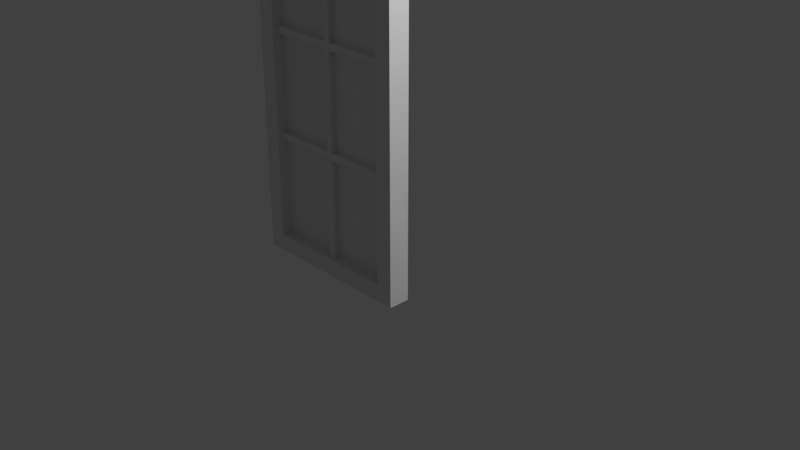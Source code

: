 # Source: multidecor_window_door_with_thin_slats_activated.blend  (saved by Blender 3.0.42; exported with 4.5.12 LTS)
import bpy
from mathutils import Matrix  # noqa: F401  (used for matrix-valued properties, if any)

bpy.ops.wm.read_factory_settings(use_empty=True)
scene = bpy.context.scene
scene.name = 'Scene'

# ---- collections
col_collection = bpy.data.collections.new('Collection'); scene.collection.children.link(col_collection)

# ---- materials (node trees are filled in below, after node groups)
mat_material = bpy.data.materials.new('Material')
mat_material.alpha_threshold = 0.0
mat_material.use_transparent_shadow = False
mat_material.line_color = (0.0, 0.0, 0.0, 1.0)
mat_material_004 = bpy.data.materials.new('Material.004')
mat_material_004.use_transparent_shadow = False

# ---- material node trees
mat_material.use_nodes = True; mat_material.node_tree.nodes.clear()
_N = mat_material.node_tree.nodes; _L = mat_material.node_tree.links
n0 = _N.new('ShaderNodeOutputMaterial'); n0.name = 'Material Output'; n0.location = (300, 300)
n1 = _N.new('ShaderNodeBsdfPrincipled'); n1.name = 'Principled BSDF'; n1.location = (10, 300)
n1.distribution = 'GGX'
n1.subsurface_method = 'RANDOM_WALK_SKIN'
n1.inputs[2].default_value = 0.4
n1.inputs[3].default_value = 1.45
n1.inputs[27].default_value = (0.0, 0.0, 0.0, 1.0)
n1.inputs[28].default_value = 1.0
_L.new(n1.outputs[0], n0.inputs[0])
n0.is_active_output = True
mat_material_004.use_nodes = True; mat_material_004.node_tree.nodes.clear()
_N = mat_material_004.node_tree.nodes; _L = mat_material_004.node_tree.links
n0 = _N.new('ShaderNodeBsdfPrincipled'); n0.name = 'Principled BSDF'; n0.location = (10, 300)
n0.distribution = 'GGX'
n0.subsurface_method = 'RANDOM_WALK_SKIN'
n0.inputs[3].default_value = 1.45
n0.inputs[27].default_value = (0.0, 0.0, 0.0, 1.0)
n0.inputs[28].default_value = 1.0
n1 = _N.new('ShaderNodeOutputMaterial'); n1.name = 'Material Output'; n1.location = (300, 300)
_L.new(n0.outputs[0], n1.inputs[0])
n1.is_active_output = True

# ---- world
world_world = bpy.data.worlds.new('World'); scene.world = world_world
world_world.use_nodes = True; world_world.node_tree.nodes.clear()
_N = world_world.node_tree.nodes; _L = world_world.node_tree.links
n0 = _N.new('ShaderNodeOutputWorld'); n0.name = 'World Output'; n0.location = (300, 300)
n1 = _N.new('ShaderNodeBackground'); n1.name = 'Background'; n1.location = (10, 300)
n1.inputs[0].default_value = (0.05088, 0.05088, 0.05088, 1.0)
_L.new(n1.outputs[0], n0.inputs[0])
n0.is_active_output = True
world_world.color = (0.05088, 0.05088, 0.05088)
world_world.use_sun_shadow = False
world_world.sun_shadow_jitter_overblur = 0.0

# ---- cameras
cam_camera = bpy.data.cameras.new('Camera')
cam_camera.clip_end = 100.0
cam_camera.ortho_scale = 7.314

# ---- lights
light_light = bpy.data.lights.new('Light', 'POINT')
light_light.transmission_factor = 0.0
light_light.energy = 1000.0
light_light.shadow_soft_size = 0.1
light_light.shadow_maximum_resolution = 0.006
light_light.use_absolute_resolution = True

# ---- meshes
me_cube = bpy.data.meshes.new('Cube')
me_cube.from_pydata([(-2.0, -0.125, 3.0), (-2.0, -0.125, -1.0), (-2.0, 0.125, 3.0), (-2.0, 0.125, -1.0), (1.093e-08, -0.125, 3.0), (1.093e-08, -0.125, -1.0), (-1.093e-08, 0.125, 3.0), (-1.093e-08, 0.125, -1.0), (-1.8, -0.125, 2.8), (-1.8, -0.125, -0.8), (-1.8, 0.125, 2.8), (-1.8, 0.125, -0.8), (-0.2, -0.125, 2.8), (-0.2, -0.125, -0.8), (-0.2, 0.125, 2.8), (-0.2, 0.125, -0.8), (-0.2, -1.748e-08, -0.8), (-1.8, -1.574e-07, 2.8), (-0.2, -1.748e-08, 2.8), (-1.8, -1.574e-07, -0.8), (-1.965, 0.125, 0.9067), (-1.965, 0.175, 0.9067), (-1.835, 0.125, 0.9067), (-1.835, 0.175, 0.9067), (-1.965, 0.125, 1.236), (-1.965, 0.175, 1.236), (-1.835, 0.125, 1.236), (-1.835, 0.175, 1.236), (-1.862, 0.2625, 1.034), (-1.862, 0.2625, 1.109), (-1.862, 0.175, 1.034), (-1.862, 0.175, 1.109), (-1.938, 0.2625, 1.034), (-1.938, 0.2625, 1.109), (-1.938, 0.175, 1.034), (-1.938, 0.175, 1.109), (-1.951, 0.2625, 0.6557), (-1.849, 0.2625, 0.6557), (-1.951, 0.2625, 1.137), (-1.849, 0.2625, 1.137), (-1.951, 0.3125, 0.6557), (-1.849, 0.3125, 0.6557), (-1.849, 0.3125, 1.137), (-1.951, 0.3125, 1.137), (-0.2, -1.748e-08, -0.8), (-1.8, -1.574e-07, 1.0), (-1.8, -1.574e-07, -0.8), (-1.04, -0.065, 1.0), (-1.04, -0.065, -0.8), (-0.96, -0.065, -0.8), (-0.96, 0.065, -0.8), (-1.04, 0.065, -0.8), (-1.04, -9.092e-08, -0.8), (-0.96, -8.393e-08, -0.8), (-0.2, 0.065, 0.44), (-0.2, 0.065, 0.36), (-0.2, -0.065, 0.36), (-0.2, -0.065, 0.44), (-0.2, -1.748e-08, 0.44), (-0.2, -1.748e-08, 0.36), (-1.8, -0.065, 0.44), (-1.8, -0.065, 0.36), (-1.8, 0.065, 0.36), (-1.8, 0.065, 0.44), (-1.8, -1.574e-07, 0.44), (-1.8, -1.574e-07, 0.36), (-1.04, -0.065, 0.44), (-1.04, 0.065, 0.44), (-1.04, -9.092e-08, 0.44), (-0.96, -8.393e-08, 0.44), (-0.96, -0.065, 0.44), (-0.96, 0.065, 0.44), (-1.04, -9.092e-08, 0.36), (-1.04, 0.065, 0.36), (-1.04, -0.065, 0.36), (-0.96, -8.393e-08, 0.36), (-0.96, -0.065, 0.36), (-0.96, 0.065, 0.36), (-0.2, -1.748e-08, 1.0), (-1.8, -1.574e-07, 2.8), (-0.2, -1.748e-08, 2.8), (-1.04, 0.065, 2.8), (-0.96, 0.065, 2.8), (-0.96, -0.065, 2.8), (-1.04, -0.065, 2.8), (-0.96, -8.393e-08, 2.8), (-1.04, -9.092e-08, 2.8), (-0.96, -0.065, 1.0), (-0.96, 0.065, 1.0), (-1.04, 0.065, 1.0), (-1.04, -9.092e-08, 1.0), (-0.96, -8.393e-08, 1.0), (-0.2, 0.065, 1.64), (-0.2, 0.065, 1.56), (-0.2, -0.065, 1.56), (-0.2, -0.065, 1.64), (-0.2, -1.748e-08, 1.64), (-0.2, -1.748e-08, 1.56), (-1.8, -0.065, 1.64), (-1.8, -0.065, 1.56), (-1.8, 0.065, 1.56), (-1.8, 0.065, 1.64), (-1.8, -1.574e-07, 1.64), (-1.8, -1.574e-07, 1.56), (-1.04, -0.065, 1.64), (-1.04, 0.065, 1.64), (-1.04, -9.092e-08, 1.64), (-0.96, -8.393e-08, 1.64), (-0.96, -0.065, 1.64), (-0.96, 0.065, 1.64), (-1.04, -9.092e-08, 1.56), (-1.04, 0.065, 1.56), (-1.04, -0.065, 1.56), (-0.96, -8.393e-08, 1.56), (-0.96, -0.065, 1.56), (-0.96, 0.065, 1.56)], [], [(0, 4, 6, 2), (16, 18, 12, 13), (7, 6, 4, 5), (5, 1, 3, 7), (1, 0, 2, 3), (17, 18, 14, 10), (16, 19, 11, 15), (19, 17, 10, 11), (6, 14, 10, 2), (7, 15, 14, 6), (3, 11, 15, 7), (2, 10, 11, 3), (0, 8, 12, 4), (1, 9, 8, 0), (5, 13, 9, 1), (4, 12, 13, 5), (9, 8, 17, 19), (13, 9, 19, 16), (8, 12, 18, 17), (15, 14, 18, 16), (20, 21, 23, 22), (22, 23, 27, 26), (26, 27, 25, 24), (24, 25, 21, 20), (27, 23, 21, 25), (28, 29, 31, 30), (34, 35, 33, 32), (30, 34, 32, 28), (35, 31, 29, 33), (38, 36, 37, 39), (43, 42, 41, 40), (39, 37, 41, 42), (38, 39, 42, 43), (36, 38, 43, 40), (37, 36, 40, 41), (64, 68, 67, 63), (60, 66, 68, 64), (68, 90, 89, 67), (66, 47, 90, 68), (58, 69, 70, 57), (54, 71, 69, 58), (71, 88, 91, 69), (69, 91, 87, 70), (62, 73, 72, 65), (65, 72, 74, 61), (72, 52, 48, 74), (73, 51, 52, 72), (56, 76, 75, 59), (59, 75, 77, 55), (75, 53, 50, 77), (76, 49, 53, 75), (61, 74, 66, 60), (87, 47, 66, 70), (56, 57, 70, 76), (49, 76, 74, 48), (76, 70, 66, 74), (88, 71, 67, 89), (55, 77, 71, 54), (62, 63, 67, 73), (50, 51, 73, 77), (71, 77, 73, 67), (68, 64, 45, 90), (69, 58, 78, 91), (72, 65, 46, 52), (75, 59, 44, 53), (102, 106, 105, 101), (98, 104, 106, 102), (106, 86, 81, 105), (104, 84, 86, 106), (96, 107, 108, 95), (92, 109, 107, 96), (109, 82, 85, 107), (107, 85, 83, 108), (100, 111, 110, 103), (103, 110, 112, 99), (110, 90, 47, 112), (111, 89, 90, 110), (94, 114, 113, 97), (97, 113, 115, 93), (113, 91, 88, 115), (114, 87, 91, 113), (99, 112, 104, 98), (83, 84, 104, 108), (94, 95, 108, 114), (87, 114, 112, 47), (114, 108, 104, 112), (82, 109, 105, 81), (93, 115, 109, 92), (100, 101, 105, 111), (88, 89, 111, 115), (109, 115, 111, 105), (106, 102, 79, 86), (107, 96, 80, 85), (110, 103, 45, 90), (113, 97, 78, 91)])
me_cube.polygons.foreach_set('material_index', [0, 0, 0, 0, 0, 0, 0, 0, 0, 0, 0, 0, 0, 0, 0, 0, 0, 0, 0, 0, 0, 0, 0, 0, 0, 0, 0, 0, 0, 0, 0, 0, 0, 0, 0, 0, 0, 0, 0, 0, 0, 0, 0, 0, 0, 0, 0, 0, 0, 0, 0, 0, 0, 0, 0, 0, 0, 0, 0, 0, 0, 1, 1, 1, 1, 0, 0, 0, 0, 0, 0, 0, 0, 0, 0, 0, 0, 0, 0, 0, 0, 0, 0, 0, 0, 0, 0, 0, 0, 0, 0, 1, 1, 1, 1])
_uv = me_cube.uv_layers.new(name='UVMap')
_uv.uv.foreach_set('vector', [0.4029, -0.1848, 0.4029, 0.1852, 0.3566, 0.1852, 0.3566, -0.1848, 0.7031, 0.8333, 0.03718, 0.8333, 0.03718, 0.8102, 0.7031, 0.8102, 0.7401, 0.8935, 0.0001818, 0.8935, 0.0001817, 0.9397, 0.7401, 0.9397, 0.5235, 0.1852, 0.5235, -0.1848, 0.5697, -0.1848, 0.5697, 0.1852, 0.7401, 0.7728, 0.0001814, 0.7728, 0.0001814, 0.7266, 0.7401, 0.7266, 0.463, -0.1478, 0.463, 0.1482, 0.4861, 0.1482, 0.4861, -0.1478, 0.4634, 0.1482, 0.4634, -0.1478, 0.4402, -0.1478, 0.4402, 0.1482, 0.7031, 0.833, 0.03718, 0.833, 0.03718, 0.8561, 0.7031, 0.8561, 0.4029, 0.1852, 0.4399, 0.1482, 0.4399, -0.1478, 0.4029, -0.1848, 0.7401, 1.125, 0.7031, 1.088, 0.03718, 1.088, 0.0001811, 1.125, 0.5235, -0.1848, 0.4865, -0.1478, 0.4865, 0.1482, 0.5235, 0.1852, 0.0001884, 1.328, 0.03718, 1.291, 0.7031, 1.291, 0.7401, 1.328, 0.3566, -0.1848, 0.3196, -0.1478, 0.3196, 0.1482, 0.3566, 0.1852, 0.7401, 0.1717, 0.7031, 0.2087, 0.03718, 0.2087, 0.0001846, 0.1717, 0.5697, 0.1852, 0.6067, 0.1482, 0.6067, -0.1478, 0.5697, -0.1848, 0.0001822, 0.7085, 0.03718, 0.7455, 0.7031, 0.7455, 0.7401, 0.7085, 0.7031, 0.6434, 0.03718, 0.6434, 0.03718, 0.6665, 0.7031, 0.6665, 0.653, 0.1482, 0.653, -0.1478, 0.6299, -0.1478, 0.6299, 0.1482, 0.2734, -0.1478, 0.2734, 0.1482, 0.2965, 0.1482, 0.2965, -0.1478, 0.7031, 1.023, 0.03718, 1.023, 0.03718, 0.9998, 0.7031, 0.9998, 0.4896, -0.1382, 0.4989, -0.1382, 0.4989, -0.1143, 0.4896, -0.1143, 0.4341, 0.3243, 0.4341, 0.315, 0.3732, 0.315, 0.3732, 0.3243, 0.3177, -0.1143, 0.3085, -0.1143, 0.3085, -0.1382, 0.3177, -0.1382, 0.3732, 0.4592, 0.3732, 0.4684, 0.4341, 0.4684, 0.4341, 0.4592, 0.3732, -0.1143, 0.4341, -0.1143, 0.4341, -0.1382, 0.3732, -0.1382, 0.5408, 0.3983, 0.5408, 0.3844, 0.5246, 0.3844, 0.5246, 0.3983, 0.5246, 0.4121, 0.5246, 0.426, 0.5408, 0.426, 0.5408, 0.4121, 0.5246, -0.1058, 0.5246, -0.1197, 0.5408, -0.1197, 0.5408, -0.1058, 0.5247, 0.9023, 0.5247, 0.8885, 0.5408, 0.8885, 0.5408, 0.9023, 0.3208, -0.07068, 0.2318, -0.07068, 0.2318, -0.05195, 0.3208, -0.05195, 0.33, -0.07069, 0.33, -0.05195, 0.4191, -0.05195, 0.4191, -0.07069, 0.2237, 0.4445, 0.2237, 0.4445, 0.2144, 0.4445, 0.2144, 0.4445, 0.33, 0.5751, 0.33, 0.5751, 0.33, 0.5844, 0.33, 0.5844, 0.4607, 0.4688, 0.4607, 0.4688, 0.4699, 0.4688, 0.4699, 0.4688, 0.4191, 0.2734, 0.4191, 0.2734, 0.4191, 0.2641, 0.4191, 0.2641, 0.9437, 0.2336, 0.9437, 0.4257, 0.9601, 0.4257, 0.9601, 0.2336, 0.8937, 0.2336, 0.8937, 0.4257, 0.9102, 0.4257, 0.9102, 0.2336, 0.9437, 0.6481, 0.9437, 0.456, 0.9601, 0.456, 0.9601, 0.6481, 0.8937, 0.6481, 0.8937, 0.456, 0.9102, 0.456, 0.9102, 0.6481, 0.824, 0.7391, 0.824, 0.9313, 0.8404, 0.9313, 0.8404, 0.7391, 0.9259, 0.6583, 0.9259, 0.4661, 0.9095, 0.4661, 0.9095, 0.6583, 0.9259, 0.7492, 0.9259, 0.9414, 0.9095, 0.9414, 0.9095, 0.7492, 0.824, 0.6481, 0.824, 0.456, 0.8404, 0.456, 0.8404, 0.6481, 0.9088, 1.164, 0.9088, 0.9717, 0.8924, 0.9717, 0.8924, 1.164, 0.8588, 1.164, 0.8588, 0.9717, 0.8424, 0.9717, 0.8424, 1.164, 0.8589, 0.6481, 0.8589, 0.8908, 0.8424, 0.8908, 0.8424, 0.6481, 0.9088, 0.6481, 0.9088, 0.8908, 0.8924, 0.8908, 0.8924, 0.6481, 0.8575, 0.6582, 0.8575, 0.4661, 0.8411, 0.4661, 0.8411, 0.6582, 0.8418, 0.6582, 0.8417, 0.4661, 0.8253, 0.4661, 0.8253, 0.6582, 0.8418, 0.6481, 0.8418, 0.8908, 0.8253, 0.8908, 0.8253, 0.6481, 0.8575, 0.6481, 0.8575, 0.8908, 0.8411, 0.8908, 0.8411, 0.6481, 0.6163, 1.112, 0.6163, 0.9196, 0.5961, 0.9196, 0.5961, 1.112, 0.404, 0.8994, 0.404, 0.9196, 0.5961, 0.9196, 0.5961, 0.8994, 0.6163, 0.7073, 0.5961, 0.7073, 0.5961, 0.8994, 0.6163, 0.8994, 0.859, 0.8994, 0.6163, 0.8994, 0.6163, 0.9196, 0.8589, 0.9196, 0.6163, 0.8994, 0.5961, 0.8994, 0.5961, 0.9196, 0.6163, 0.9196, 0.9527, 0.0227, 0.9527, 0.2148, 0.9729, 0.2148, 0.9729, 0.0227, 0.7606, 0.235, 0.9527, 0.235, 0.9527, 0.2148, 0.7606, 0.2148, 1.165, 0.235, 1.165, 0.2148, 0.9729, 0.2148, 0.9729, 0.235, 0.9527, 0.4777, 0.9729, 0.4777, 0.9729, 0.235, 0.9527, 0.235, 0.9527, 0.2148, 0.9527, 0.235, 0.9729, 0.235, 0.9729, 0.2148, 0.3683, -0.2098, 0.3683, -0.7094, -0.1313, -0.7094, -0.1313, -0.2098, 0.605, 0.1317, 0.1054, 0.1317, 0.1054, 0.6313, 0.605, 0.6313, -0.2098, -0.1313, -0.7094, -0.1313, -0.7094, 0.4998, -0.2098, 0.4998, 1.105, 0.3687, 0.6054, 0.3687, 0.6054, 0.9998, 1.105, 0.9998, 0.9437, 0.2336, 0.9437, 0.4257, 0.9601, 0.4257, 0.9601, 0.2336, 0.8937, 0.2336, 0.8937, 0.4257, 0.9102, 0.4257, 0.9102, 0.2336, 0.9437, 0.2437, 0.9437, 0.001007, 0.9601, 0.001007, 0.9601, 0.2437, 0.8937, 0.2437, 0.8937, 0.001006, 0.9102, 0.001006, 0.9102, 0.2437, 0.824, 0.7391, 0.824, 0.9313, 0.8404, 0.9313, 0.8404, 0.7391, 0.9259, 0.6583, 0.9259, 0.4661, 0.9095, 0.4661, 0.9095, 0.6583, 0.9259, 1.154, 0.9259, 1.396, 0.9095, 1.396, 0.9095, 1.154, 0.824, 0.2437, 0.824, 0.001008, 0.8404, 0.001008, 0.8404, 0.2437, 0.9088, 1.164, 0.9088, 0.9717, 0.8924, 0.9717, 0.8924, 1.164, 0.8588, 1.164, 0.8588, 0.9717, 0.8424, 0.9717, 0.8424, 1.164, 0.8588, 0.2437, 0.8588, 0.4358, 0.8424, 0.4358, 0.8424, 0.2437, 0.9088, 0.2437, 0.9088, 0.4358, 0.8924, 0.4358, 0.8924, 0.2437, 0.8575, 0.6582, 0.8575, 0.4661, 0.8411, 0.4661, 0.8411, 0.6582, 0.8418, 0.6582, 0.8417, 0.4661, 0.8253, 0.4661, 0.8253, 0.6582, 0.8418, 0.2437, 0.8418, 0.4358, 0.8253, 0.4358, 0.8253, 0.2437, 0.8575, 0.2437, 0.8575, 0.4358, 0.8411, 0.4358, 0.8411, 0.2437, 0.2118, 1.112, 0.2118, 0.9196, 0.1916, 0.9196, 0.1916, 1.112, -0.05108, 0.8994, -0.05108, 0.9196, 0.1916, 0.9196, 0.1916, 0.8994, 0.2118, 0.7073, 0.1916, 0.7073, 0.1916, 0.8994, 0.2118, 0.8994, 0.4039, 0.8994, 0.2118, 0.8994, 0.2118, 0.9196, 0.4039, 0.9196, 0.2118, 0.8994, 0.1916, 0.8994, 0.1916, 0.9196, 0.2118, 0.9196, 0.9527, -0.4323, 0.9527, -0.1896, 0.9729, -0.1896, 0.9729, -0.4323, 0.7606, -0.1694, 0.9527, -0.1694, 0.9527, -0.1896, 0.7606, -0.1896, 1.165, -0.1694, 1.165, -0.1896, 0.9729, -0.1896, 0.9729, -0.1694, 0.9527, 0.0227, 0.9729, 0.0227, 0.9729, -0.1694, 0.9527, -0.1694, 0.9527, -0.1896, 0.9527, -0.1694, 0.9729, -0.1694, 0.9729, -0.1896, -0.6835, -0.2098, -0.6835, -0.7094, -1.315, -0.7094, -1.315, -0.2098, 0.605, 1.183, 0.1054, 1.183, 0.1054, 1.815, 0.605, 1.815, -0.2098, -1.183, -0.7094, -1.183, -0.7094, -0.6835, -0.2098, -0.6835, 1.105, -0.6831, 0.6054, -0.6831, 0.6054, -0.1835, 1.105, -0.1835])
me_cube.materials.append(mat_material)
me_cube.materials.append(mat_material_004)
me_cube.use_remesh_preserve_volume = False
me_cube.use_remesh_preserve_attributes = False
me_cube.use_mirror_vertex_groups = False
me_cube.update()

# ---- objects
ob_cube = bpy.data.objects.new('Cube', me_cube)
ob_light = bpy.data.objects.new('Light', light_light)
ob_camera = bpy.data.objects.new('Camera', cam_camera)

# ---- transforms, parenting, visibility, modifiers, constraints
ob_cube.location = (0.0, 0.0, 0.0)
ob_cube.lock_rotations_4d = False
ob_cube.empty_display_type = 'ARROWS'
ob_cube.lineart.crease_threshold = 0.0
ob_light.location = (4.076, 1.005, 5.904)
ob_light.rotation_euler = (0.6503, 0.05522, 1.866)
ob_light.lock_rotations_4d = False
ob_light.empty_display_type = 'ARROWS'
ob_light.color = (0.0, 0.0, 0.0, 0.0)
ob_light.lineart.crease_threshold = 0.0
ob_camera.location = (7.359, -6.926, 4.958)
ob_camera.rotation_euler = (1.109, 0.0, 0.8149)
ob_camera.lock_rotations_4d = False
ob_camera.empty_display_type = 'ARROWS'
ob_camera.color = (0.0, 0.0, 0.0, 0.0)
ob_camera.display_type = 'WIRE'
ob_camera.lineart.crease_threshold = 0.0

# ---- collection membership
col_collection.objects.link(ob_cube)
col_collection.objects.link(ob_light)
col_collection.objects.link(ob_camera)

# ---- scene / render settings (as saved in the file)
scene.camera = ob_camera
scene.frame_start = 1; scene.frame_end = 250; scene.frame_set(1)
scene.render.engine = 'BLENDER_EEVEE_NEXT'
scene.cycles.sampling_pattern = 'TABULATED_SOBOL'
scene.cycles.use_light_tree = False
scene.view_settings.view_transform = 'Standard'
bpy.context.view_layer.update()
